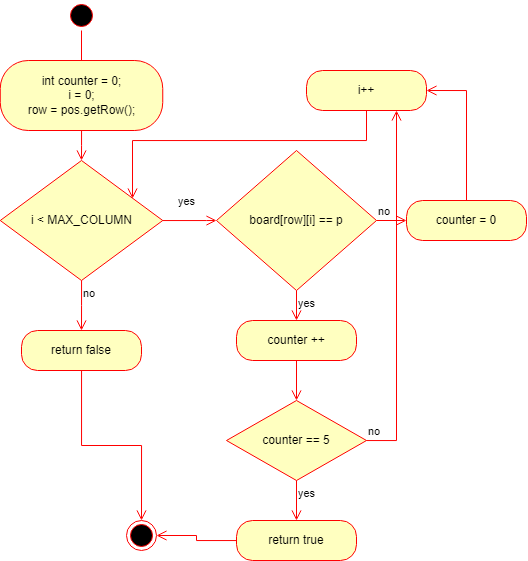

The diagram above was exported from draw.io. Its source (the exported page's mxGraphModel, read from the mxfile embedded in the PNG):
<mxGraphModel dx="918" dy="1241" grid="1" gridSize="10" guides="1" tooltips="1" connect="1" arrows="1" fold="1" page="1" pageScale="1" pageWidth="850" pageHeight="1100" math="0" shadow="0">
  <root>
    <mxCell id="0" />
    <mxCell id="1" parent="0" />
    <mxCell id="cp2_m45VDT4YgQ1N0oir-1" value="" style="ellipse;html=1;shape=startState;fillColor=#000000;strokeColor=#ff0000;" vertex="1" parent="1">
      <mxGeometry x="320" y="160" width="30" height="30" as="geometry" />
    </mxCell>
    <mxCell id="cp2_m45VDT4YgQ1N0oir-2" value="" style="edgeStyle=orthogonalEdgeStyle;html=1;verticalAlign=bottom;endArrow=open;endSize=8;strokeColor=#ff0000;rounded=0;" edge="1" source="cp2_m45VDT4YgQ1N0oir-1" parent="1">
      <mxGeometry relative="1" as="geometry">
        <mxPoint x="335" y="230" as="targetPoint" />
      </mxGeometry>
    </mxCell>
    <mxCell id="cp2_m45VDT4YgQ1N0oir-3" value="int counter = 0;&lt;br&gt;i = 0;&lt;br&gt;row = pos.getRow();" style="rounded=1;whiteSpace=wrap;html=1;arcSize=40;fontColor=#000000;fillColor=#ffffc0;strokeColor=#ff0000;" vertex="1" parent="1">
      <mxGeometry x="253.75" y="220" width="162.5" height="70" as="geometry" />
    </mxCell>
    <mxCell id="cp2_m45VDT4YgQ1N0oir-4" value="" style="edgeStyle=orthogonalEdgeStyle;html=1;verticalAlign=bottom;endArrow=open;endSize=8;strokeColor=#ff0000;rounded=0;" edge="1" source="cp2_m45VDT4YgQ1N0oir-3" parent="1">
      <mxGeometry relative="1" as="geometry">
        <mxPoint x="335" y="320" as="targetPoint" />
      </mxGeometry>
    </mxCell>
    <mxCell id="cp2_m45VDT4YgQ1N0oir-5" value="i &amp;lt; MAX_COLUMN" style="rhombus;whiteSpace=wrap;html=1;fillColor=#ffffc0;strokeColor=#ff0000;" vertex="1" parent="1">
      <mxGeometry x="253.75" y="320" width="162.5" height="120" as="geometry" />
    </mxCell>
    <mxCell id="cp2_m45VDT4YgQ1N0oir-6" value="yes" style="edgeStyle=orthogonalEdgeStyle;html=1;align=left;verticalAlign=bottom;endArrow=open;endSize=8;strokeColor=#ff0000;rounded=0;" edge="1" source="cp2_m45VDT4YgQ1N0oir-5" parent="1">
      <mxGeometry x="-0.4884" y="10" relative="1" as="geometry">
        <mxPoint x="470" y="380" as="targetPoint" />
        <Array as="points">
          <mxPoint x="460" y="380" />
        </Array>
        <mxPoint as="offset" />
      </mxGeometry>
    </mxCell>
    <mxCell id="cp2_m45VDT4YgQ1N0oir-7" value="no" style="edgeStyle=orthogonalEdgeStyle;html=1;align=left;verticalAlign=top;endArrow=open;endSize=8;strokeColor=#ff0000;rounded=0;" edge="1" source="cp2_m45VDT4YgQ1N0oir-5" parent="1">
      <mxGeometry x="-1" relative="1" as="geometry">
        <mxPoint x="335" y="490" as="targetPoint" />
      </mxGeometry>
    </mxCell>
    <mxCell id="cp2_m45VDT4YgQ1N0oir-10" value="board[row][i] == p" style="rhombus;whiteSpace=wrap;html=1;fillColor=#ffffc0;strokeColor=#ff0000;" vertex="1" parent="1">
      <mxGeometry x="470" y="310" width="160" height="140" as="geometry" />
    </mxCell>
    <mxCell id="cp2_m45VDT4YgQ1N0oir-11" value="no" style="edgeStyle=orthogonalEdgeStyle;html=1;align=left;verticalAlign=bottom;endArrow=open;endSize=8;strokeColor=#ff0000;rounded=0;" edge="1" source="cp2_m45VDT4YgQ1N0oir-10" parent="1">
      <mxGeometry x="-1" relative="1" as="geometry">
        <mxPoint x="660" y="380" as="targetPoint" />
      </mxGeometry>
    </mxCell>
    <mxCell id="cp2_m45VDT4YgQ1N0oir-12" value="yes" style="edgeStyle=orthogonalEdgeStyle;html=1;align=left;verticalAlign=top;endArrow=open;endSize=8;strokeColor=#ff0000;rounded=0;" edge="1" source="cp2_m45VDT4YgQ1N0oir-10" parent="1">
      <mxGeometry x="-1" relative="1" as="geometry">
        <mxPoint x="550" y="480" as="targetPoint" />
      </mxGeometry>
    </mxCell>
    <mxCell id="cp2_m45VDT4YgQ1N0oir-18" value="i++" style="rounded=1;whiteSpace=wrap;html=1;arcSize=40;fontColor=#000000;fillColor=#ffffc0;strokeColor=#ff0000;" vertex="1" parent="1">
      <mxGeometry x="560" y="230" width="120" height="40" as="geometry" />
    </mxCell>
    <mxCell id="cp2_m45VDT4YgQ1N0oir-19" value="" style="edgeStyle=orthogonalEdgeStyle;html=1;verticalAlign=bottom;endArrow=open;endSize=8;strokeColor=#ff0000;rounded=0;entryX=0.814;entryY=0.317;entryDx=0;entryDy=0;entryPerimeter=0;" edge="1" source="cp2_m45VDT4YgQ1N0oir-18" parent="1" target="cp2_m45VDT4YgQ1N0oir-5">
      <mxGeometry relative="1" as="geometry">
        <mxPoint x="620" y="300" as="targetPoint" />
        <Array as="points">
          <mxPoint x="620" y="300" />
          <mxPoint x="386" y="300" />
        </Array>
      </mxGeometry>
    </mxCell>
    <mxCell id="cp2_m45VDT4YgQ1N0oir-20" value="counter = 0" style="rounded=1;whiteSpace=wrap;html=1;arcSize=40;fontColor=#000000;fillColor=#ffffc0;strokeColor=#ff0000;" vertex="1" parent="1">
      <mxGeometry x="660" y="360" width="120" height="40" as="geometry" />
    </mxCell>
    <mxCell id="cp2_m45VDT4YgQ1N0oir-21" value="" style="edgeStyle=orthogonalEdgeStyle;html=1;verticalAlign=bottom;endArrow=open;endSize=8;strokeColor=#ff0000;rounded=0;entryX=1;entryY=0.5;entryDx=0;entryDy=0;" edge="1" source="cp2_m45VDT4YgQ1N0oir-20" parent="1" target="cp2_m45VDT4YgQ1N0oir-18">
      <mxGeometry relative="1" as="geometry">
        <mxPoint x="720" y="460" as="targetPoint" />
      </mxGeometry>
    </mxCell>
    <mxCell id="cp2_m45VDT4YgQ1N0oir-22" value="counter ++" style="rounded=1;whiteSpace=wrap;html=1;arcSize=40;fontColor=#000000;fillColor=#ffffc0;strokeColor=#ff0000;" vertex="1" parent="1">
      <mxGeometry x="490" y="480" width="120" height="40" as="geometry" />
    </mxCell>
    <mxCell id="cp2_m45VDT4YgQ1N0oir-23" value="" style="edgeStyle=orthogonalEdgeStyle;html=1;verticalAlign=bottom;endArrow=open;endSize=8;strokeColor=#ff0000;rounded=0;" edge="1" source="cp2_m45VDT4YgQ1N0oir-22" parent="1">
      <mxGeometry relative="1" as="geometry">
        <mxPoint x="550" y="560" as="targetPoint" />
      </mxGeometry>
    </mxCell>
    <mxCell id="cp2_m45VDT4YgQ1N0oir-24" value="counter == 5" style="rhombus;whiteSpace=wrap;html=1;fillColor=#ffffc0;strokeColor=#ff0000;" vertex="1" parent="1">
      <mxGeometry x="480" y="560" width="140" height="80" as="geometry" />
    </mxCell>
    <mxCell id="cp2_m45VDT4YgQ1N0oir-25" value="no" style="edgeStyle=orthogonalEdgeStyle;html=1;align=left;verticalAlign=bottom;endArrow=open;endSize=8;strokeColor=#ff0000;rounded=0;entryX=0.75;entryY=1;entryDx=0;entryDy=0;" edge="1" source="cp2_m45VDT4YgQ1N0oir-24" parent="1" target="cp2_m45VDT4YgQ1N0oir-18">
      <mxGeometry x="-1" relative="1" as="geometry">
        <mxPoint x="670" y="600" as="targetPoint" />
        <Array as="points">
          <mxPoint x="650" y="600" />
        </Array>
      </mxGeometry>
    </mxCell>
    <mxCell id="cp2_m45VDT4YgQ1N0oir-26" value="yes" style="edgeStyle=orthogonalEdgeStyle;html=1;align=left;verticalAlign=top;endArrow=open;endSize=8;strokeColor=#ff0000;rounded=0;" edge="1" source="cp2_m45VDT4YgQ1N0oir-24" parent="1">
      <mxGeometry x="-1" relative="1" as="geometry">
        <mxPoint x="550" y="680" as="targetPoint" />
      </mxGeometry>
    </mxCell>
    <mxCell id="cp2_m45VDT4YgQ1N0oir-27" value="return true" style="rounded=1;whiteSpace=wrap;html=1;arcSize=40;fontColor=#000000;fillColor=#ffffc0;strokeColor=#ff0000;" vertex="1" parent="1">
      <mxGeometry x="490" y="680" width="120" height="40" as="geometry" />
    </mxCell>
    <mxCell id="cp2_m45VDT4YgQ1N0oir-28" value="" style="edgeStyle=orthogonalEdgeStyle;html=1;verticalAlign=bottom;endArrow=open;endSize=8;strokeColor=#ff0000;rounded=0;entryX=1;entryY=0.5;entryDx=0;entryDy=0;" edge="1" source="cp2_m45VDT4YgQ1N0oir-27" parent="1" target="cp2_m45VDT4YgQ1N0oir-29">
      <mxGeometry relative="1" as="geometry">
        <mxPoint x="550" y="780" as="targetPoint" />
      </mxGeometry>
    </mxCell>
    <mxCell id="cp2_m45VDT4YgQ1N0oir-29" value="" style="ellipse;html=1;shape=endState;fillColor=#000000;strokeColor=#ff0000;" vertex="1" parent="1">
      <mxGeometry x="380" y="680" width="30" height="30" as="geometry" />
    </mxCell>
    <mxCell id="cp2_m45VDT4YgQ1N0oir-30" value="return false" style="rounded=1;whiteSpace=wrap;html=1;arcSize=40;fontColor=#000000;fillColor=#ffffc0;strokeColor=#ff0000;" vertex="1" parent="1">
      <mxGeometry x="275" y="490" width="120" height="40" as="geometry" />
    </mxCell>
    <mxCell id="cp2_m45VDT4YgQ1N0oir-31" value="" style="edgeStyle=orthogonalEdgeStyle;html=1;verticalAlign=bottom;endArrow=open;endSize=8;strokeColor=#ff0000;rounded=0;entryX=0.5;entryY=0;entryDx=0;entryDy=0;" edge="1" source="cp2_m45VDT4YgQ1N0oir-30" parent="1" target="cp2_m45VDT4YgQ1N0oir-29">
      <mxGeometry relative="1" as="geometry">
        <mxPoint x="335" y="590" as="targetPoint" />
      </mxGeometry>
    </mxCell>
  </root>
</mxGraphModel>